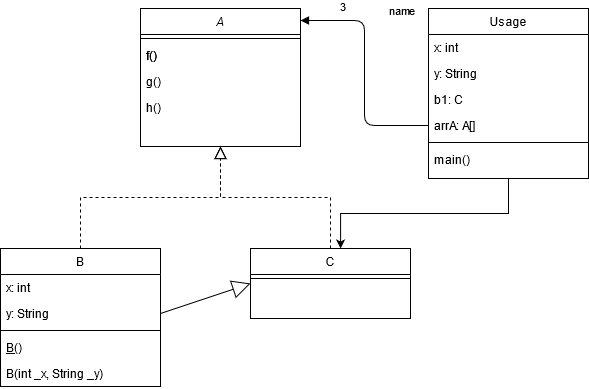

The diagram above was exported from draw.io. Its source (the exported page's mxGraphModel, read from the mxfile embedded in the PNG):
<mxGraphModel dx="1038" dy="547" grid="1" gridSize="10" guides="1" tooltips="1" connect="1" arrows="1" fold="1" page="1" pageScale="1" pageWidth="827" pageHeight="1169" math="0" shadow="0">
  <root>
    <mxCell id="WIyWlLk6GJQsqaUBKTNV-0" />
    <mxCell id="WIyWlLk6GJQsqaUBKTNV-1" parent="WIyWlLk6GJQsqaUBKTNV-0" />
    <mxCell id="zkfFHV4jXpPFQw0GAbJ--0" value="A" style="swimlane;fontStyle=2;align=center;verticalAlign=top;childLayout=stackLayout;horizontal=1;startSize=26;horizontalStack=0;resizeParent=1;resizeLast=0;collapsible=1;marginBottom=0;rounded=0;shadow=0;strokeWidth=1;" parent="WIyWlLk6GJQsqaUBKTNV-1" vertex="1">
      <mxGeometry x="220" y="120" width="160" height="138" as="geometry">
        <mxRectangle x="230" y="140" width="160" height="26" as="alternateBounds" />
      </mxGeometry>
    </mxCell>
    <mxCell id="zkfFHV4jXpPFQw0GAbJ--4" value="" style="line;html=1;strokeWidth=1;align=left;verticalAlign=middle;spacingTop=-1;spacingLeft=3;spacingRight=3;rotatable=0;labelPosition=right;points=[];portConstraint=eastwest;" parent="zkfFHV4jXpPFQw0GAbJ--0" vertex="1">
      <mxGeometry y="26" width="160" height="8" as="geometry" />
    </mxCell>
    <mxCell id="zkfFHV4jXpPFQw0GAbJ--5" value="f()" style="text;align=left;verticalAlign=top;spacingLeft=4;spacingRight=4;overflow=hidden;rotatable=0;points=[[0,0.5],[1,0.5]];portConstraint=eastwest;" parent="zkfFHV4jXpPFQw0GAbJ--0" vertex="1">
      <mxGeometry y="34" width="160" height="26" as="geometry" />
    </mxCell>
    <mxCell id="_MVXCUIHpVUmYGfD88Yz-1" value="g()" style="text;align=left;verticalAlign=top;spacingLeft=4;spacingRight=4;overflow=hidden;rotatable=0;points=[[0,0.5],[1,0.5]];portConstraint=eastwest;" vertex="1" parent="zkfFHV4jXpPFQw0GAbJ--0">
      <mxGeometry y="60" width="160" height="26" as="geometry" />
    </mxCell>
    <mxCell id="_MVXCUIHpVUmYGfD88Yz-2" value="h()" style="text;align=left;verticalAlign=top;spacingLeft=4;spacingRight=4;overflow=hidden;rotatable=0;points=[[0,0.5],[1,0.5]];portConstraint=eastwest;" vertex="1" parent="zkfFHV4jXpPFQw0GAbJ--0">
      <mxGeometry y="86" width="160" height="26" as="geometry" />
    </mxCell>
    <mxCell id="zkfFHV4jXpPFQw0GAbJ--6" value="B" style="swimlane;fontStyle=0;align=center;verticalAlign=top;childLayout=stackLayout;horizontal=1;startSize=26;horizontalStack=0;resizeParent=1;resizeLast=0;collapsible=1;marginBottom=0;rounded=0;shadow=0;strokeWidth=1;" parent="WIyWlLk6GJQsqaUBKTNV-1" vertex="1">
      <mxGeometry x="80" y="360" width="160" height="138" as="geometry">
        <mxRectangle x="130" y="380" width="160" height="26" as="alternateBounds" />
      </mxGeometry>
    </mxCell>
    <mxCell id="zkfFHV4jXpPFQw0GAbJ--7" value="x: int" style="text;align=left;verticalAlign=top;spacingLeft=4;spacingRight=4;overflow=hidden;rotatable=0;points=[[0,0.5],[1,0.5]];portConstraint=eastwest;" parent="zkfFHV4jXpPFQw0GAbJ--6" vertex="1">
      <mxGeometry y="26" width="160" height="26" as="geometry" />
    </mxCell>
    <mxCell id="zkfFHV4jXpPFQw0GAbJ--8" value="y: String" style="text;align=left;verticalAlign=top;spacingLeft=4;spacingRight=4;overflow=hidden;rotatable=0;points=[[0,0.5],[1,0.5]];portConstraint=eastwest;rounded=0;shadow=0;html=0;" parent="zkfFHV4jXpPFQw0GAbJ--6" vertex="1">
      <mxGeometry y="52" width="160" height="26" as="geometry" />
    </mxCell>
    <mxCell id="zkfFHV4jXpPFQw0GAbJ--9" value="" style="line;html=1;strokeWidth=1;align=left;verticalAlign=middle;spacingTop=-1;spacingLeft=3;spacingRight=3;rotatable=0;labelPosition=right;points=[];portConstraint=eastwest;" parent="zkfFHV4jXpPFQw0GAbJ--6" vertex="1">
      <mxGeometry y="78" width="160" height="8" as="geometry" />
    </mxCell>
    <mxCell id="zkfFHV4jXpPFQw0GAbJ--10" value="B()" style="text;align=left;verticalAlign=top;spacingLeft=4;spacingRight=4;overflow=hidden;rotatable=0;points=[[0,0.5],[1,0.5]];portConstraint=eastwest;fontStyle=4" parent="zkfFHV4jXpPFQw0GAbJ--6" vertex="1">
      <mxGeometry y="86" width="160" height="26" as="geometry" />
    </mxCell>
    <mxCell id="zkfFHV4jXpPFQw0GAbJ--11" value="B(int _x, String _y)" style="text;align=left;verticalAlign=top;spacingLeft=4;spacingRight=4;overflow=hidden;rotatable=0;points=[[0,0.5],[1,0.5]];portConstraint=eastwest;" parent="zkfFHV4jXpPFQw0GAbJ--6" vertex="1">
      <mxGeometry y="112" width="160" height="26" as="geometry" />
    </mxCell>
    <mxCell id="zkfFHV4jXpPFQw0GAbJ--12" value="" style="endArrow=block;endSize=10;endFill=0;shadow=0;strokeWidth=1;rounded=0;edgeStyle=elbowEdgeStyle;elbow=vertical;dashed=1;" parent="WIyWlLk6GJQsqaUBKTNV-1" source="zkfFHV4jXpPFQw0GAbJ--6" target="zkfFHV4jXpPFQw0GAbJ--0" edge="1">
      <mxGeometry width="160" relative="1" as="geometry">
        <mxPoint x="200" y="203" as="sourcePoint" />
        <mxPoint x="200" y="203" as="targetPoint" />
      </mxGeometry>
    </mxCell>
    <mxCell id="zkfFHV4jXpPFQw0GAbJ--13" value="C" style="swimlane;fontStyle=0;align=center;verticalAlign=top;childLayout=stackLayout;horizontal=1;startSize=26;horizontalStack=0;resizeParent=1;resizeLast=0;collapsible=1;marginBottom=0;rounded=0;shadow=0;strokeWidth=1;" parent="WIyWlLk6GJQsqaUBKTNV-1" vertex="1">
      <mxGeometry x="330" y="360" width="160" height="70" as="geometry">
        <mxRectangle x="340" y="380" width="170" height="26" as="alternateBounds" />
      </mxGeometry>
    </mxCell>
    <mxCell id="zkfFHV4jXpPFQw0GAbJ--15" value="" style="line;html=1;strokeWidth=1;align=left;verticalAlign=middle;spacingTop=-1;spacingLeft=3;spacingRight=3;rotatable=0;labelPosition=right;points=[];portConstraint=eastwest;" parent="zkfFHV4jXpPFQw0GAbJ--13" vertex="1">
      <mxGeometry y="26" width="160" height="8" as="geometry" />
    </mxCell>
    <mxCell id="zkfFHV4jXpPFQw0GAbJ--16" value="" style="endArrow=block;endSize=10;endFill=0;shadow=0;strokeWidth=1;rounded=0;edgeStyle=elbowEdgeStyle;elbow=vertical;dashed=1;" parent="WIyWlLk6GJQsqaUBKTNV-1" source="zkfFHV4jXpPFQw0GAbJ--13" target="zkfFHV4jXpPFQw0GAbJ--0" edge="1">
      <mxGeometry width="160" relative="1" as="geometry">
        <mxPoint x="210" y="373" as="sourcePoint" />
        <mxPoint x="310" y="271" as="targetPoint" />
      </mxGeometry>
    </mxCell>
    <mxCell id="_MVXCUIHpVUmYGfD88Yz-18" style="edgeStyle=orthogonalEdgeStyle;rounded=0;orthogonalLoop=1;jettySize=auto;html=1;exitX=0.5;exitY=1;exitDx=0;exitDy=0;entryX=0.563;entryY=0;entryDx=0;entryDy=0;entryPerimeter=0;" edge="1" parent="WIyWlLk6GJQsqaUBKTNV-1" source="zkfFHV4jXpPFQw0GAbJ--17" target="zkfFHV4jXpPFQw0GAbJ--13">
      <mxGeometry relative="1" as="geometry" />
    </mxCell>
    <mxCell id="zkfFHV4jXpPFQw0GAbJ--17" value="Usage" style="swimlane;fontStyle=0;align=center;verticalAlign=top;childLayout=stackLayout;horizontal=1;startSize=26;horizontalStack=0;resizeParent=1;resizeLast=0;collapsible=1;marginBottom=0;rounded=0;shadow=0;strokeWidth=1;" parent="WIyWlLk6GJQsqaUBKTNV-1" vertex="1">
      <mxGeometry x="508" y="120" width="160" height="170" as="geometry">
        <mxRectangle x="550" y="140" width="160" height="26" as="alternateBounds" />
      </mxGeometry>
    </mxCell>
    <mxCell id="zkfFHV4jXpPFQw0GAbJ--18" value="x: int" style="text;align=left;verticalAlign=top;spacingLeft=4;spacingRight=4;overflow=hidden;rotatable=0;points=[[0,0.5],[1,0.5]];portConstraint=eastwest;" parent="zkfFHV4jXpPFQw0GAbJ--17" vertex="1">
      <mxGeometry y="26" width="160" height="26" as="geometry" />
    </mxCell>
    <mxCell id="zkfFHV4jXpPFQw0GAbJ--19" value="y: String" style="text;align=left;verticalAlign=top;spacingLeft=4;spacingRight=4;overflow=hidden;rotatable=0;points=[[0,0.5],[1,0.5]];portConstraint=eastwest;rounded=0;shadow=0;html=0;" parent="zkfFHV4jXpPFQw0GAbJ--17" vertex="1">
      <mxGeometry y="52" width="160" height="26" as="geometry" />
    </mxCell>
    <mxCell id="zkfFHV4jXpPFQw0GAbJ--20" value="b1: C" style="text;align=left;verticalAlign=top;spacingLeft=4;spacingRight=4;overflow=hidden;rotatable=0;points=[[0,0.5],[1,0.5]];portConstraint=eastwest;rounded=0;shadow=0;html=0;" parent="zkfFHV4jXpPFQw0GAbJ--17" vertex="1">
      <mxGeometry y="78" width="160" height="26" as="geometry" />
    </mxCell>
    <mxCell id="zkfFHV4jXpPFQw0GAbJ--21" value="arrA: A[]" style="text;align=left;verticalAlign=top;spacingLeft=4;spacingRight=4;overflow=hidden;rotatable=0;points=[[0,0.5],[1,0.5]];portConstraint=eastwest;rounded=0;shadow=0;html=0;" parent="zkfFHV4jXpPFQw0GAbJ--17" vertex="1">
      <mxGeometry y="104" width="160" height="26" as="geometry" />
    </mxCell>
    <mxCell id="zkfFHV4jXpPFQw0GAbJ--23" value="" style="line;html=1;strokeWidth=1;align=left;verticalAlign=middle;spacingTop=-1;spacingLeft=3;spacingRight=3;rotatable=0;labelPosition=right;points=[];portConstraint=eastwest;" parent="zkfFHV4jXpPFQw0GAbJ--17" vertex="1">
      <mxGeometry y="130" width="160" height="8" as="geometry" />
    </mxCell>
    <mxCell id="zkfFHV4jXpPFQw0GAbJ--25" value="main()" style="text;align=left;verticalAlign=top;spacingLeft=4;spacingRight=4;overflow=hidden;rotatable=0;points=[[0,0.5],[1,0.5]];portConstraint=eastwest;" parent="zkfFHV4jXpPFQw0GAbJ--17" vertex="1">
      <mxGeometry y="138" width="160" height="26" as="geometry" />
    </mxCell>
    <mxCell id="_MVXCUIHpVUmYGfD88Yz-0" value="f()" style="text;align=left;verticalAlign=top;spacingLeft=4;spacingRight=4;overflow=hidden;rotatable=0;points=[[0,0.5],[1,0.5]];portConstraint=eastwest;" vertex="1" parent="WIyWlLk6GJQsqaUBKTNV-1">
      <mxGeometry x="220" y="154" width="160" height="26" as="geometry" />
    </mxCell>
    <mxCell id="_MVXCUIHpVUmYGfD88Yz-6" value="" style="endArrow=block;endSize=16;endFill=0;html=1;exitX=1;exitY=0.5;exitDx=0;exitDy=0;entryX=0;entryY=0.5;entryDx=0;entryDy=0;" edge="1" parent="WIyWlLk6GJQsqaUBKTNV-1" source="zkfFHV4jXpPFQw0GAbJ--8" target="zkfFHV4jXpPFQw0GAbJ--13">
      <mxGeometry width="160" relative="1" as="geometry">
        <mxPoint x="330" y="280" as="sourcePoint" />
        <mxPoint x="490" y="280" as="targetPoint" />
      </mxGeometry>
    </mxCell>
    <mxCell id="_MVXCUIHpVUmYGfD88Yz-14" value="name" style="endArrow=block;endFill=1;html=1;edgeStyle=orthogonalEdgeStyle;align=left;verticalAlign=top;entryX=1;entryY=0.087;entryDx=0;entryDy=0;entryPerimeter=0;exitX=0;exitY=0.5;exitDx=0;exitDy=0;" edge="1" parent="WIyWlLk6GJQsqaUBKTNV-1" source="zkfFHV4jXpPFQw0GAbJ--21" target="zkfFHV4jXpPFQw0GAbJ--0">
      <mxGeometry x="0.4661" y="-34" relative="1" as="geometry">
        <mxPoint x="490" y="240" as="sourcePoint" />
        <mxPoint x="490" y="280" as="targetPoint" />
        <mxPoint x="25" y="11" as="offset" />
      </mxGeometry>
    </mxCell>
    <mxCell id="_MVXCUIHpVUmYGfD88Yz-15" value="3" style="edgeLabel;resizable=0;html=1;align=left;verticalAlign=bottom;" connectable="0" vertex="1" parent="_MVXCUIHpVUmYGfD88Yz-14">
      <mxGeometry x="-1" relative="1" as="geometry">
        <mxPoint x="-90" y="-110" as="offset" />
      </mxGeometry>
    </mxCell>
  </root>
</mxGraphModel>